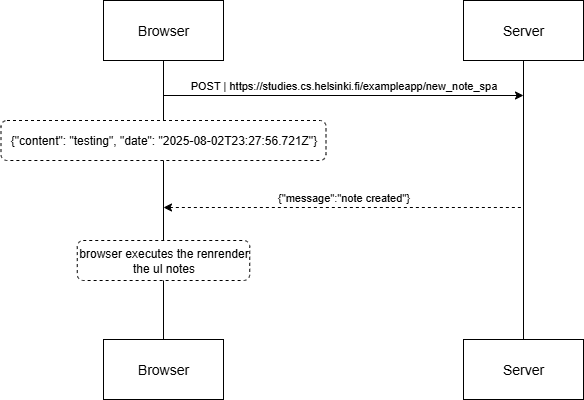

The diagram above was exported from draw.io. Its source (the exported page's mxGraphModel, read from the mxfile embedded in the PNG):
<mxGraphModel dx="902" dy="464" grid="1" gridSize="10" guides="1" tooltips="1" connect="1" arrows="1" fold="1" page="1" pageScale="1" pageWidth="850" pageHeight="1100" math="0" shadow="0">
  <root>
    <mxCell id="0" />
    <mxCell id="1" parent="0" />
    <mxCell id="KWcuLUXN3EMCNkSZ0Ah1-1" style="rounded=0;orthogonalLoop=1;jettySize=auto;html=1;strokeColor=default;curved=0;endArrow=none;endFill=0;" edge="1" parent="1" source="KWcuLUXN3EMCNkSZ0Ah1-2" target="KWcuLUXN3EMCNkSZ0Ah1-4">
      <mxGeometry relative="1" as="geometry" />
    </mxCell>
    <mxCell id="KWcuLUXN3EMCNkSZ0Ah1-2" value="Browser" style="rounded=0;whiteSpace=wrap;html=1;fontStyle=0;fontSize=14;" vertex="1" parent="1">
      <mxGeometry x="250" y="390" width="120" height="60" as="geometry" />
    </mxCell>
    <mxCell id="KWcuLUXN3EMCNkSZ0Ah1-3" value="Server" style="rounded=0;whiteSpace=wrap;html=1;fontStyle=0;fontSize=14;" vertex="1" parent="1">
      <mxGeometry x="610" y="390" width="120" height="60" as="geometry" />
    </mxCell>
    <mxCell id="KWcuLUXN3EMCNkSZ0Ah1-4" value="Browser" style="rounded=0;whiteSpace=wrap;html=1;fontStyle=0;fontSize=14;" vertex="1" parent="1">
      <mxGeometry x="250" y="729" width="120" height="60" as="geometry" />
    </mxCell>
    <mxCell id="KWcuLUXN3EMCNkSZ0Ah1-5" value="Server" style="rounded=0;whiteSpace=wrap;html=1;fontStyle=0;fontSize=14;" vertex="1" parent="1">
      <mxGeometry x="610" y="729" width="120" height="60" as="geometry" />
    </mxCell>
    <mxCell id="KWcuLUXN3EMCNkSZ0Ah1-6" style="rounded=0;orthogonalLoop=1;jettySize=auto;html=1;strokeColor=default;curved=0;endArrow=none;endFill=0;exitX=0.5;exitY=1;exitDx=0;exitDy=0;entryX=0.5;entryY=0;entryDx=0;entryDy=0;" edge="1" parent="1" source="KWcuLUXN3EMCNkSZ0Ah1-3" target="KWcuLUXN3EMCNkSZ0Ah1-5">
      <mxGeometry relative="1" as="geometry">
        <mxPoint x="570" y="435" as="sourcePoint" />
        <mxPoint x="570" y="825" as="targetPoint" />
      </mxGeometry>
    </mxCell>
    <mxCell id="KWcuLUXN3EMCNkSZ0Ah1-7" value="" style="endArrow=classic;html=1;rounded=0;endFill=1;startArrow=none;startFill=0;" edge="1" parent="1">
      <mxGeometry width="50" height="50" relative="1" as="geometry">
        <mxPoint x="310" y="485" as="sourcePoint" />
        <mxPoint x="670" y="485" as="targetPoint" />
      </mxGeometry>
    </mxCell>
    <mxCell id="KWcuLUXN3EMCNkSZ0Ah1-8" value="&lt;p&gt;&lt;font face=&quot;Helvetica&quot; style=&quot;color: rgb(0, 0, 0);&quot;&gt;POST |&amp;nbsp;&lt;span style=&quot;text-align: start; text-wrap-mode: wrap;&quot;&gt;https://studies.cs.helsinki.fi/exampleapp/new_note_spa&lt;/span&gt;&lt;/font&gt;&lt;/p&gt;" style="text;html=1;align=center;verticalAlign=middle;resizable=0;points=[];autosize=1;strokeColor=none;fillColor=none;fontSize=11;" vertex="1" parent="1">
      <mxGeometry x="325" y="450" width="330" height="50" as="geometry" />
    </mxCell>
    <mxCell id="KWcuLUXN3EMCNkSZ0Ah1-9" value="" style="endArrow=none;html=1;rounded=0;endFill=0;startArrow=classic;startFill=1;dashed=1;" edge="1" parent="1">
      <mxGeometry width="50" height="50" relative="1" as="geometry">
        <mxPoint x="310" y="597" as="sourcePoint" />
        <mxPoint x="670" y="597" as="targetPoint" />
      </mxGeometry>
    </mxCell>
    <mxCell id="KWcuLUXN3EMCNkSZ0Ah1-10" value="&lt;p&gt;{&quot;message&quot;:&quot;note created&quot;}&lt;/p&gt;" style="text;html=1;align=center;verticalAlign=middle;resizable=0;points=[];autosize=1;strokeColor=none;fillColor=none;fontSize=11;" vertex="1" parent="1">
      <mxGeometry x="410" y="562" width="160" height="50" as="geometry" />
    </mxCell>
    <mxCell id="KWcuLUXN3EMCNkSZ0Ah1-19" value="&lt;div&gt;&lt;div&gt;{&lt;span style=&quot;background-color: transparent; color: light-dark(rgb(0, 0, 0), rgb(255, 255, 255));&quot;&gt;&quot;content&quot;: &quot;testing&quot;,&amp;nbsp;&lt;/span&gt;&lt;span style=&quot;background-color: transparent; color: light-dark(rgb(0, 0, 0), rgb(255, 255, 255));&quot;&gt;&quot;date&quot;: &quot;2025-08-02T23:27:56.721Z&quot;&lt;/span&gt;&lt;span style=&quot;background-color: transparent; color: light-dark(rgb(0, 0, 0), rgb(255, 255, 255));&quot;&gt;}&lt;/span&gt;&lt;/div&gt;&lt;/div&gt;" style="rounded=1;whiteSpace=wrap;html=1;dashed=1;" vertex="1" parent="1">
      <mxGeometry x="147.5" y="510" width="325" height="40" as="geometry" />
    </mxCell>
    <mxCell id="KWcuLUXN3EMCNkSZ0Ah1-24" value="&lt;div&gt;&lt;div&gt;browser executes the renrender the ul notes&lt;/div&gt;&lt;/div&gt;" style="rounded=1;whiteSpace=wrap;html=1;dashed=1;" vertex="1" parent="1">
      <mxGeometry x="223.75" y="630" width="172.5" height="40" as="geometry" />
    </mxCell>
  </root>
</mxGraphModel>